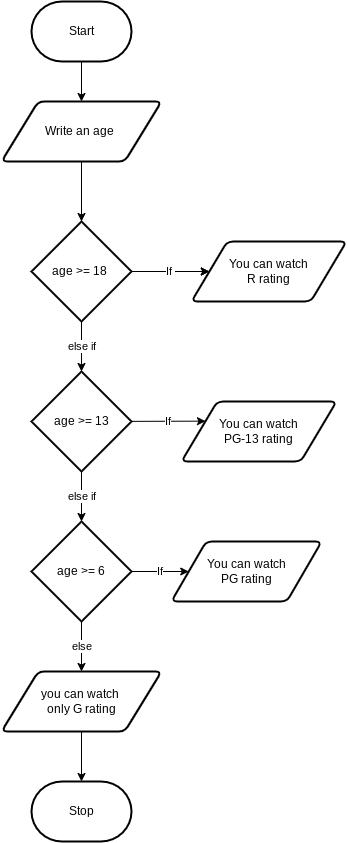

The diagram above was exported from draw.io. Its source (the exported page's mxGraphModel, read from the mxfile embedded in the PNG):
<mxGraphModel dx="1276" dy="444" grid="1" gridSize="10" guides="1" tooltips="1" connect="1" arrows="1" fold="1" page="1" pageScale="1" pageWidth="850" pageHeight="1100" math="0" shadow="0">
  <root>
    <mxCell id="0" />
    <mxCell id="1" parent="0" />
    <mxCell id="20" style="edgeStyle=none;html=1;entryX=0.5;entryY=0;entryDx=0;entryDy=0;" edge="1" parent="1" source="2" target="4">
      <mxGeometry relative="1" as="geometry" />
    </mxCell>
    <mxCell id="2" value="Start" style="strokeWidth=2;html=1;shape=mxgraph.flowchart.terminator;whiteSpace=wrap;" parent="1" vertex="1">
      <mxGeometry x="330" y="100" width="100" height="60" as="geometry" />
    </mxCell>
    <mxCell id="3" value="Stop" style="strokeWidth=2;html=1;shape=mxgraph.flowchart.terminator;whiteSpace=wrap;" parent="1" vertex="1">
      <mxGeometry x="330" y="880" width="100" height="60" as="geometry" />
    </mxCell>
    <mxCell id="7" style="edgeStyle=none;html=1;entryX=0.5;entryY=0;entryDx=0;entryDy=0;entryPerimeter=0;" edge="1" parent="1" source="4" target="6">
      <mxGeometry relative="1" as="geometry" />
    </mxCell>
    <mxCell id="4" value="Write an age&amp;nbsp;" style="shape=parallelogram;html=1;strokeWidth=2;perimeter=parallelogramPerimeter;whiteSpace=wrap;rounded=1;arcSize=12;size=0.23;" vertex="1" parent="1">
      <mxGeometry x="300" y="200" width="160" height="60" as="geometry" />
    </mxCell>
    <mxCell id="9" style="edgeStyle=none;html=1;entryX=0;entryY=0.5;entryDx=0;entryDy=0;" edge="1" parent="1" source="6" target="8">
      <mxGeometry relative="1" as="geometry" />
    </mxCell>
    <mxCell id="10" value="If&amp;nbsp;" style="edgeStyle=none;html=1;" edge="1" parent="1" source="6" target="8">
      <mxGeometry relative="1" as="geometry" />
    </mxCell>
    <mxCell id="12" value="else if" style="edgeStyle=none;html=1;entryX=0.5;entryY=0;entryDx=0;entryDy=0;entryPerimeter=0;" edge="1" parent="1" source="6" target="11">
      <mxGeometry relative="1" as="geometry" />
    </mxCell>
    <mxCell id="6" value="age &amp;gt;= 18&amp;nbsp;" style="strokeWidth=2;html=1;shape=mxgraph.flowchart.decision;whiteSpace=wrap;" vertex="1" parent="1">
      <mxGeometry x="330" y="320" width="100" height="100" as="geometry" />
    </mxCell>
    <mxCell id="8" value="You can watch&lt;br&gt;R rating" style="shape=parallelogram;html=1;strokeWidth=2;perimeter=parallelogramPerimeter;whiteSpace=wrap;rounded=1;arcSize=12;size=0.23;" vertex="1" parent="1">
      <mxGeometry x="490" y="340" width="155" height="60" as="geometry" />
    </mxCell>
    <mxCell id="15" value="If" style="edgeStyle=none;html=1;entryX=0;entryY=0.25;entryDx=0;entryDy=0;" edge="1" parent="1" source="11" target="13">
      <mxGeometry relative="1" as="geometry" />
    </mxCell>
    <mxCell id="17" value="else if" style="edgeStyle=none;html=1;entryX=0.5;entryY=0;entryDx=0;entryDy=0;entryPerimeter=0;" edge="1" parent="1" source="11" target="16">
      <mxGeometry relative="1" as="geometry" />
    </mxCell>
    <mxCell id="11" value="age &amp;gt;= 13" style="strokeWidth=2;html=1;shape=mxgraph.flowchart.decision;whiteSpace=wrap;" vertex="1" parent="1">
      <mxGeometry x="330" y="470" width="100" height="100" as="geometry" />
    </mxCell>
    <mxCell id="13" value="You can watch&lt;br&gt;PG-13 rating" style="shape=parallelogram;html=1;strokeWidth=2;perimeter=parallelogramPerimeter;whiteSpace=wrap;rounded=1;arcSize=12;size=0.23;" vertex="1" parent="1">
      <mxGeometry x="480" y="500" width="155" height="60" as="geometry" />
    </mxCell>
    <mxCell id="19" value="If" style="edgeStyle=none;html=1;" edge="1" parent="1" source="16" target="18">
      <mxGeometry relative="1" as="geometry" />
    </mxCell>
    <mxCell id="24" value="else" style="edgeStyle=none;html=1;entryX=0.5;entryY=0;entryDx=0;entryDy=0;" edge="1" parent="1" source="16" target="22">
      <mxGeometry relative="1" as="geometry" />
    </mxCell>
    <mxCell id="16" value="age &amp;gt;= 6" style="strokeWidth=2;html=1;shape=mxgraph.flowchart.decision;whiteSpace=wrap;" vertex="1" parent="1">
      <mxGeometry x="330" y="620" width="100" height="100" as="geometry" />
    </mxCell>
    <mxCell id="18" value="You can watch&lt;br&gt;PG rating" style="shape=parallelogram;html=1;strokeWidth=2;perimeter=parallelogramPerimeter;whiteSpace=wrap;rounded=1;arcSize=12;size=0.23;" vertex="1" parent="1">
      <mxGeometry x="470" y="640" width="150" height="60" as="geometry" />
    </mxCell>
    <mxCell id="25" style="edgeStyle=none;html=1;entryX=0.5;entryY=0;entryDx=0;entryDy=0;entryPerimeter=0;" edge="1" parent="1" source="22" target="3">
      <mxGeometry relative="1" as="geometry" />
    </mxCell>
    <mxCell id="22" value="you can watch&amp;nbsp;&lt;br&gt;only G rating" style="shape=parallelogram;html=1;strokeWidth=2;perimeter=parallelogramPerimeter;whiteSpace=wrap;rounded=1;arcSize=12;size=0.23;" vertex="1" parent="1">
      <mxGeometry x="300" y="770" width="160" height="60" as="geometry" />
    </mxCell>
  </root>
</mxGraphModel>